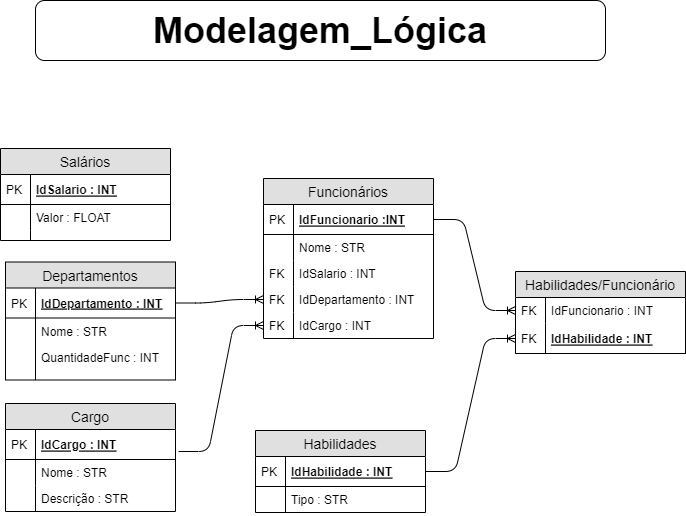

The diagram above was exported from draw.io. Its source (the exported page's mxGraphModel, read from the mxfile embedded in the PNG):
<mxGraphModel dx="1038" dy="489" grid="1" gridSize="10" guides="1" tooltips="1" connect="1" arrows="1" fold="1" page="1" pageScale="1" pageWidth="827" pageHeight="1169" background="#ffffff" math="0" shadow="0">
  <root>
    <mxCell id="IjSk6evQLIdclx521t-M-0" />
    <mxCell id="IjSk6evQLIdclx521t-M-1" parent="IjSk6evQLIdclx521t-M-0" />
    <mxCell id="IjSk6evQLIdclx521t-M-2" value="&lt;b&gt;&lt;font style=&quot;font-size: 36px&quot;&gt;Modelagem_Lógica&lt;/font&gt;&lt;/b&gt;" style="rounded=1;whiteSpace=wrap;html=1;" parent="IjSk6evQLIdclx521t-M-1" vertex="1">
      <mxGeometry x="100" y="20" width="570" height="60" as="geometry" />
    </mxCell>
    <mxCell id="GH54d0H1p3RRGd_vZchd-4" value="Departamentos" style="swimlane;fontStyle=0;childLayout=stackLayout;horizontal=1;startSize=26;fillColor=#e0e0e0;horizontalStack=0;resizeParent=1;resizeParentMax=0;resizeLast=0;collapsible=1;marginBottom=0;swimlaneFillColor=#ffffff;align=center;fontSize=14;" parent="IjSk6evQLIdclx521t-M-1" vertex="1">
      <mxGeometry x="70" y="281.5" width="170" height="118" as="geometry" />
    </mxCell>
    <mxCell id="GH54d0H1p3RRGd_vZchd-5" value="IdDepartamento : INT" style="shape=partialRectangle;top=0;left=0;right=0;bottom=1;align=left;verticalAlign=middle;fillColor=none;spacingLeft=34;spacingRight=4;overflow=hidden;rotatable=0;points=[[0,0.5],[1,0.5]];portConstraint=eastwest;dropTarget=0;fontStyle=5;fontSize=12;" parent="GH54d0H1p3RRGd_vZchd-4" vertex="1">
      <mxGeometry y="26" width="170" height="30" as="geometry" />
    </mxCell>
    <mxCell id="GH54d0H1p3RRGd_vZchd-6" value="PK" style="shape=partialRectangle;top=0;left=0;bottom=0;fillColor=none;align=left;verticalAlign=middle;spacingLeft=4;spacingRight=4;overflow=hidden;rotatable=0;points=[];portConstraint=eastwest;part=1;fontSize=12;" parent="GH54d0H1p3RRGd_vZchd-5" vertex="1" connectable="0">
      <mxGeometry width="30" height="30" as="geometry" />
    </mxCell>
    <mxCell id="GH54d0H1p3RRGd_vZchd-7" value="Nome : STR" style="shape=partialRectangle;top=0;left=0;right=0;bottom=0;align=left;verticalAlign=top;fillColor=none;spacingLeft=34;spacingRight=4;overflow=hidden;rotatable=0;points=[[0,0.5],[1,0.5]];portConstraint=eastwest;dropTarget=0;fontSize=12;" parent="GH54d0H1p3RRGd_vZchd-4" vertex="1">
      <mxGeometry y="56" width="170" height="26" as="geometry" />
    </mxCell>
    <mxCell id="GH54d0H1p3RRGd_vZchd-8" value="" style="shape=partialRectangle;top=0;left=0;bottom=0;fillColor=none;align=left;verticalAlign=top;spacingLeft=4;spacingRight=4;overflow=hidden;rotatable=0;points=[];portConstraint=eastwest;part=1;fontSize=12;" parent="GH54d0H1p3RRGd_vZchd-7" vertex="1" connectable="0">
      <mxGeometry width="30" height="26" as="geometry" />
    </mxCell>
    <mxCell id="GH54d0H1p3RRGd_vZchd-9" value="QuantidadeFunc : INT" style="shape=partialRectangle;top=0;left=0;right=0;bottom=0;align=left;verticalAlign=top;fillColor=none;spacingLeft=34;spacingRight=4;overflow=hidden;rotatable=0;points=[[0,0.5],[1,0.5]];portConstraint=eastwest;dropTarget=0;fontSize=12;" parent="GH54d0H1p3RRGd_vZchd-4" vertex="1">
      <mxGeometry y="82" width="170" height="26" as="geometry" />
    </mxCell>
    <mxCell id="GH54d0H1p3RRGd_vZchd-10" value="" style="shape=partialRectangle;top=0;left=0;bottom=0;fillColor=none;align=left;verticalAlign=top;spacingLeft=4;spacingRight=4;overflow=hidden;rotatable=0;points=[];portConstraint=eastwest;part=1;fontSize=12;" parent="GH54d0H1p3RRGd_vZchd-9" vertex="1" connectable="0">
      <mxGeometry width="30" height="26" as="geometry" />
    </mxCell>
    <mxCell id="GH54d0H1p3RRGd_vZchd-13" value="" style="shape=partialRectangle;top=0;left=0;right=0;bottom=0;align=left;verticalAlign=top;fillColor=none;spacingLeft=34;spacingRight=4;overflow=hidden;rotatable=0;points=[[0,0.5],[1,0.5]];portConstraint=eastwest;dropTarget=0;fontSize=12;" parent="GH54d0H1p3RRGd_vZchd-4" vertex="1">
      <mxGeometry y="108" width="170" height="10" as="geometry" />
    </mxCell>
    <mxCell id="GH54d0H1p3RRGd_vZchd-14" value="" style="shape=partialRectangle;top=0;left=0;bottom=0;fillColor=none;align=left;verticalAlign=top;spacingLeft=4;spacingRight=4;overflow=hidden;rotatable=0;points=[];portConstraint=eastwest;part=1;fontSize=12;" parent="GH54d0H1p3RRGd_vZchd-13" vertex="1" connectable="0">
      <mxGeometry width="30" height="10" as="geometry" />
    </mxCell>
    <mxCell id="YsN6twW8WAKRDgkeO4P9-0" value="Salários" style="swimlane;fontStyle=0;childLayout=stackLayout;horizontal=1;startSize=26;fillColor=#e0e0e0;horizontalStack=0;resizeParent=1;resizeParentMax=0;resizeLast=0;collapsible=1;marginBottom=0;swimlaneFillColor=#ffffff;align=center;fontSize=14;" parent="IjSk6evQLIdclx521t-M-1" vertex="1">
      <mxGeometry x="65" y="168" width="170" height="92" as="geometry" />
    </mxCell>
    <mxCell id="YsN6twW8WAKRDgkeO4P9-1" value="IdSalario : INT" style="shape=partialRectangle;top=0;left=0;right=0;bottom=1;align=left;verticalAlign=middle;fillColor=none;spacingLeft=34;spacingRight=4;overflow=hidden;rotatable=0;points=[[0,0.5],[1,0.5]];portConstraint=eastwest;dropTarget=0;fontStyle=5;fontSize=12;" parent="YsN6twW8WAKRDgkeO4P9-0" vertex="1">
      <mxGeometry y="26" width="170" height="30" as="geometry" />
    </mxCell>
    <mxCell id="YsN6twW8WAKRDgkeO4P9-2" value="PK" style="shape=partialRectangle;top=0;left=0;bottom=0;fillColor=none;align=left;verticalAlign=middle;spacingLeft=4;spacingRight=4;overflow=hidden;rotatable=0;points=[];portConstraint=eastwest;part=1;fontSize=12;" parent="YsN6twW8WAKRDgkeO4P9-1" vertex="1" connectable="0">
      <mxGeometry width="30" height="30" as="geometry" />
    </mxCell>
    <mxCell id="YsN6twW8WAKRDgkeO4P9-3" value="Valor : FLOAT" style="shape=partialRectangle;top=0;left=0;right=0;bottom=0;align=left;verticalAlign=top;fillColor=none;spacingLeft=34;spacingRight=4;overflow=hidden;rotatable=0;points=[[0,0.5],[1,0.5]];portConstraint=eastwest;dropTarget=0;fontSize=12;" parent="YsN6twW8WAKRDgkeO4P9-0" vertex="1">
      <mxGeometry y="56" width="170" height="26" as="geometry" />
    </mxCell>
    <mxCell id="YsN6twW8WAKRDgkeO4P9-4" value="" style="shape=partialRectangle;top=0;left=0;bottom=0;fillColor=none;align=left;verticalAlign=top;spacingLeft=4;spacingRight=4;overflow=hidden;rotatable=0;points=[];portConstraint=eastwest;part=1;fontSize=12;" parent="YsN6twW8WAKRDgkeO4P9-3" vertex="1" connectable="0">
      <mxGeometry width="30" height="26" as="geometry" />
    </mxCell>
    <mxCell id="YsN6twW8WAKRDgkeO4P9-7" value="" style="shape=partialRectangle;top=0;left=0;right=0;bottom=0;align=left;verticalAlign=top;fillColor=none;spacingLeft=34;spacingRight=4;overflow=hidden;rotatable=0;points=[[0,0.5],[1,0.5]];portConstraint=eastwest;dropTarget=0;fontSize=12;" parent="YsN6twW8WAKRDgkeO4P9-0" vertex="1">
      <mxGeometry y="82" width="170" height="10" as="geometry" />
    </mxCell>
    <mxCell id="YsN6twW8WAKRDgkeO4P9-8" value="" style="shape=partialRectangle;top=0;left=0;bottom=0;fillColor=none;align=left;verticalAlign=top;spacingLeft=4;spacingRight=4;overflow=hidden;rotatable=0;points=[];portConstraint=eastwest;part=1;fontSize=12;" parent="YsN6twW8WAKRDgkeO4P9-7" vertex="1" connectable="0">
      <mxGeometry width="30" height="10" as="geometry" />
    </mxCell>
    <mxCell id="7Q-UqssFx8Utjdrh4yrg-0" value="Habilidades" style="swimlane;fontStyle=0;childLayout=stackLayout;horizontal=1;startSize=26;fillColor=#e0e0e0;horizontalStack=0;resizeParent=1;resizeParentMax=0;resizeLast=0;collapsible=1;marginBottom=0;swimlaneFillColor=#ffffff;align=center;fontSize=14;" parent="IjSk6evQLIdclx521t-M-1" vertex="1">
      <mxGeometry x="320" y="450" width="170" height="82" as="geometry" />
    </mxCell>
    <mxCell id="7Q-UqssFx8Utjdrh4yrg-1" value="IdHabilidade : INT" style="shape=partialRectangle;top=0;left=0;right=0;bottom=1;align=left;verticalAlign=middle;fillColor=none;spacingLeft=34;spacingRight=4;overflow=hidden;rotatable=0;points=[[0,0.5],[1,0.5]];portConstraint=eastwest;dropTarget=0;fontStyle=5;fontSize=12;" parent="7Q-UqssFx8Utjdrh4yrg-0" vertex="1">
      <mxGeometry y="26" width="170" height="30" as="geometry" />
    </mxCell>
    <mxCell id="7Q-UqssFx8Utjdrh4yrg-2" value="PK" style="shape=partialRectangle;top=0;left=0;bottom=0;fillColor=none;align=left;verticalAlign=middle;spacingLeft=4;spacingRight=4;overflow=hidden;rotatable=0;points=[];portConstraint=eastwest;part=1;fontSize=12;" parent="7Q-UqssFx8Utjdrh4yrg-1" vertex="1" connectable="0">
      <mxGeometry width="30" height="30" as="geometry" />
    </mxCell>
    <mxCell id="7Q-UqssFx8Utjdrh4yrg-3" value="Tipo : STR" style="shape=partialRectangle;top=0;left=0;right=0;bottom=0;align=left;verticalAlign=top;fillColor=none;spacingLeft=34;spacingRight=4;overflow=hidden;rotatable=0;points=[[0,0.5],[1,0.5]];portConstraint=eastwest;dropTarget=0;fontSize=12;" parent="7Q-UqssFx8Utjdrh4yrg-0" vertex="1">
      <mxGeometry y="56" width="170" height="26" as="geometry" />
    </mxCell>
    <mxCell id="7Q-UqssFx8Utjdrh4yrg-4" value="" style="shape=partialRectangle;top=0;left=0;bottom=0;fillColor=none;align=left;verticalAlign=top;spacingLeft=4;spacingRight=4;overflow=hidden;rotatable=0;points=[];portConstraint=eastwest;part=1;fontSize=12;" parent="7Q-UqssFx8Utjdrh4yrg-3" vertex="1" connectable="0">
      <mxGeometry width="30" height="26" as="geometry" />
    </mxCell>
    <mxCell id="PdzvfcbApx3N-qY0Fcrb-0" value="Funcionários" style="swimlane;fontStyle=0;childLayout=stackLayout;horizontal=1;startSize=26;fillColor=#e0e0e0;horizontalStack=0;resizeParent=1;resizeParentMax=0;resizeLast=0;collapsible=1;marginBottom=0;swimlaneFillColor=#ffffff;align=center;fontSize=14;" parent="IjSk6evQLIdclx521t-M-1" vertex="1">
      <mxGeometry x="328" y="198" width="170" height="160" as="geometry" />
    </mxCell>
    <mxCell id="PdzvfcbApx3N-qY0Fcrb-1" value="IdFuncionario :INT" style="shape=partialRectangle;top=0;left=0;right=0;bottom=1;align=left;verticalAlign=middle;fillColor=none;spacingLeft=34;spacingRight=4;overflow=hidden;rotatable=0;points=[[0,0.5],[1,0.5]];portConstraint=eastwest;dropTarget=0;fontStyle=5;fontSize=12;" parent="PdzvfcbApx3N-qY0Fcrb-0" vertex="1">
      <mxGeometry y="26" width="170" height="30" as="geometry" />
    </mxCell>
    <mxCell id="PdzvfcbApx3N-qY0Fcrb-2" value="PK" style="shape=partialRectangle;top=0;left=0;bottom=0;fillColor=none;align=left;verticalAlign=middle;spacingLeft=4;spacingRight=4;overflow=hidden;rotatable=0;points=[];portConstraint=eastwest;part=1;fontSize=12;" parent="PdzvfcbApx3N-qY0Fcrb-1" vertex="1" connectable="0">
      <mxGeometry width="30" height="30" as="geometry" />
    </mxCell>
    <mxCell id="PdzvfcbApx3N-qY0Fcrb-3" value="Nome : STR" style="shape=partialRectangle;top=0;left=0;right=0;bottom=0;align=left;verticalAlign=top;fillColor=none;spacingLeft=34;spacingRight=4;overflow=hidden;rotatable=0;points=[[0,0.5],[1,0.5]];portConstraint=eastwest;dropTarget=0;fontSize=12;" parent="PdzvfcbApx3N-qY0Fcrb-0" vertex="1">
      <mxGeometry y="56" width="170" height="26" as="geometry" />
    </mxCell>
    <mxCell id="PdzvfcbApx3N-qY0Fcrb-4" value="" style="shape=partialRectangle;top=0;left=0;bottom=0;fillColor=none;align=left;verticalAlign=top;spacingLeft=4;spacingRight=4;overflow=hidden;rotatable=0;points=[];portConstraint=eastwest;part=1;fontSize=12;" parent="PdzvfcbApx3N-qY0Fcrb-3" vertex="1" connectable="0">
      <mxGeometry width="30" height="26" as="geometry" />
    </mxCell>
    <mxCell id="PdzvfcbApx3N-qY0Fcrb-5" value="IdSalario : INT" style="shape=partialRectangle;top=0;left=0;right=0;bottom=0;align=left;verticalAlign=top;fillColor=none;spacingLeft=34;spacingRight=4;overflow=hidden;rotatable=0;points=[[0,0.5],[1,0.5]];portConstraint=eastwest;dropTarget=0;fontSize=12;" parent="PdzvfcbApx3N-qY0Fcrb-0" vertex="1">
      <mxGeometry y="82" width="170" height="26" as="geometry" />
    </mxCell>
    <mxCell id="PdzvfcbApx3N-qY0Fcrb-6" value="FK" style="shape=partialRectangle;top=0;left=0;bottom=0;fillColor=none;align=left;verticalAlign=top;spacingLeft=4;spacingRight=4;overflow=hidden;rotatable=0;points=[];portConstraint=eastwest;part=1;fontSize=12;" parent="PdzvfcbApx3N-qY0Fcrb-5" vertex="1" connectable="0">
      <mxGeometry width="30" height="26" as="geometry" />
    </mxCell>
    <mxCell id="PdzvfcbApx3N-qY0Fcrb-9" value="IdDepartamento : INT" style="shape=partialRectangle;top=0;left=0;right=0;bottom=0;align=left;verticalAlign=top;fillColor=none;spacingLeft=34;spacingRight=4;overflow=hidden;rotatable=0;points=[[0,0.5],[1,0.5]];portConstraint=eastwest;dropTarget=0;fontSize=12;" parent="PdzvfcbApx3N-qY0Fcrb-0" vertex="1">
      <mxGeometry y="108" width="170" height="26" as="geometry" />
    </mxCell>
    <mxCell id="PdzvfcbApx3N-qY0Fcrb-10" value="FK" style="shape=partialRectangle;top=0;left=0;bottom=0;fillColor=none;align=left;verticalAlign=top;spacingLeft=4;spacingRight=4;overflow=hidden;rotatable=0;points=[];portConstraint=eastwest;part=1;fontSize=12;" parent="PdzvfcbApx3N-qY0Fcrb-9" vertex="1" connectable="0">
      <mxGeometry width="30" height="26" as="geometry" />
    </mxCell>
    <mxCell id="5v5aM2Sj9HflONEsckxm-9" value="IdCargo : INT" style="shape=partialRectangle;top=0;left=0;right=0;bottom=0;align=left;verticalAlign=top;fillColor=none;spacingLeft=34;spacingRight=4;overflow=hidden;rotatable=0;points=[[0,0.5],[1,0.5]];portConstraint=eastwest;dropTarget=0;fontSize=12;" parent="PdzvfcbApx3N-qY0Fcrb-0" vertex="1">
      <mxGeometry y="134" width="170" height="26" as="geometry" />
    </mxCell>
    <mxCell id="5v5aM2Sj9HflONEsckxm-10" value="FK" style="shape=partialRectangle;top=0;left=0;bottom=0;fillColor=none;align=left;verticalAlign=top;spacingLeft=4;spacingRight=4;overflow=hidden;rotatable=0;points=[];portConstraint=eastwest;part=1;fontSize=12;" parent="5v5aM2Sj9HflONEsckxm-9" vertex="1" connectable="0">
      <mxGeometry width="30" height="26" as="geometry" />
    </mxCell>
    <mxCell id="5v5aM2Sj9HflONEsckxm-0" value="Cargo" style="swimlane;fontStyle=0;childLayout=stackLayout;horizontal=1;startSize=26;fillColor=#e0e0e0;horizontalStack=0;resizeParent=1;resizeParentMax=0;resizeLast=0;collapsible=1;marginBottom=0;swimlaneFillColor=#ffffff;align=center;fontSize=14;" parent="IjSk6evQLIdclx521t-M-1" vertex="1">
      <mxGeometry x="70" y="423" width="170" height="108" as="geometry" />
    </mxCell>
    <mxCell id="5v5aM2Sj9HflONEsckxm-1" value="IdCargo : INT" style="shape=partialRectangle;top=0;left=0;right=0;bottom=1;align=left;verticalAlign=middle;fillColor=none;spacingLeft=34;spacingRight=4;overflow=hidden;rotatable=0;points=[[0,0.5],[1,0.5]];portConstraint=eastwest;dropTarget=0;fontStyle=5;fontSize=12;" parent="5v5aM2Sj9HflONEsckxm-0" vertex="1">
      <mxGeometry y="26" width="170" height="30" as="geometry" />
    </mxCell>
    <mxCell id="5v5aM2Sj9HflONEsckxm-2" value="PK" style="shape=partialRectangle;top=0;left=0;bottom=0;fillColor=none;align=left;verticalAlign=middle;spacingLeft=4;spacingRight=4;overflow=hidden;rotatable=0;points=[];portConstraint=eastwest;part=1;fontSize=12;" parent="5v5aM2Sj9HflONEsckxm-1" vertex="1" connectable="0">
      <mxGeometry width="30" height="30" as="geometry" />
    </mxCell>
    <mxCell id="5v5aM2Sj9HflONEsckxm-3" value="Nome : STR" style="shape=partialRectangle;top=0;left=0;right=0;bottom=0;align=left;verticalAlign=top;fillColor=none;spacingLeft=34;spacingRight=4;overflow=hidden;rotatable=0;points=[[0,0.5],[1,0.5]];portConstraint=eastwest;dropTarget=0;fontSize=12;" parent="5v5aM2Sj9HflONEsckxm-0" vertex="1">
      <mxGeometry y="56" width="170" height="26" as="geometry" />
    </mxCell>
    <mxCell id="5v5aM2Sj9HflONEsckxm-4" value="" style="shape=partialRectangle;top=0;left=0;bottom=0;fillColor=none;align=left;verticalAlign=top;spacingLeft=4;spacingRight=4;overflow=hidden;rotatable=0;points=[];portConstraint=eastwest;part=1;fontSize=12;" parent="5v5aM2Sj9HflONEsckxm-3" vertex="1" connectable="0">
      <mxGeometry width="30" height="26" as="geometry" />
    </mxCell>
    <mxCell id="5v5aM2Sj9HflONEsckxm-7" value="Descrição : STR" style="shape=partialRectangle;top=0;left=0;right=0;bottom=0;align=left;verticalAlign=top;fillColor=none;spacingLeft=34;spacingRight=4;overflow=hidden;rotatable=0;points=[[0,0.5],[1,0.5]];portConstraint=eastwest;dropTarget=0;fontSize=12;" parent="5v5aM2Sj9HflONEsckxm-0" vertex="1">
      <mxGeometry y="82" width="170" height="26" as="geometry" />
    </mxCell>
    <mxCell id="5v5aM2Sj9HflONEsckxm-8" value="" style="shape=partialRectangle;top=0;left=0;bottom=0;fillColor=none;align=left;verticalAlign=top;spacingLeft=4;spacingRight=4;overflow=hidden;rotatable=0;points=[];portConstraint=eastwest;part=1;fontSize=12;" parent="5v5aM2Sj9HflONEsckxm-7" vertex="1" connectable="0">
      <mxGeometry width="30" height="26" as="geometry" />
    </mxCell>
    <mxCell id="5v5aM2Sj9HflONEsckxm-11" value="Habilidades/Funcionário" style="swimlane;fontStyle=0;childLayout=stackLayout;horizontal=1;startSize=26;fillColor=#e0e0e0;horizontalStack=0;resizeParent=1;resizeParentMax=0;resizeLast=0;collapsible=1;marginBottom=0;swimlaneFillColor=#ffffff;align=center;fontSize=14;" parent="IjSk6evQLIdclx521t-M-1" vertex="1">
      <mxGeometry x="580" y="291" width="170" height="82" as="geometry" />
    </mxCell>
    <mxCell id="5v5aM2Sj9HflONEsckxm-14" value="IdFuncionario : INT" style="shape=partialRectangle;top=0;left=0;right=0;bottom=0;align=left;verticalAlign=top;fillColor=none;spacingLeft=34;spacingRight=4;overflow=hidden;rotatable=0;points=[[0,0.5],[1,0.5]];portConstraint=eastwest;dropTarget=0;fontSize=12;" parent="5v5aM2Sj9HflONEsckxm-11" vertex="1">
      <mxGeometry y="26" width="170" height="26" as="geometry" />
    </mxCell>
    <mxCell id="5v5aM2Sj9HflONEsckxm-15" value="FK" style="shape=partialRectangle;top=0;left=0;bottom=0;fillColor=none;align=left;verticalAlign=top;spacingLeft=4;spacingRight=4;overflow=hidden;rotatable=0;points=[];portConstraint=eastwest;part=1;fontSize=12;" parent="5v5aM2Sj9HflONEsckxm-14" vertex="1" connectable="0">
      <mxGeometry width="30" height="26" as="geometry" />
    </mxCell>
    <mxCell id="5v5aM2Sj9HflONEsckxm-12" value="IdHabilidade : INT" style="shape=partialRectangle;top=0;left=0;right=0;bottom=1;align=left;verticalAlign=middle;fillColor=none;spacingLeft=34;spacingRight=4;overflow=hidden;rotatable=0;points=[[0,0.5],[1,0.5]];portConstraint=eastwest;dropTarget=0;fontStyle=5;fontSize=12;" parent="5v5aM2Sj9HflONEsckxm-11" vertex="1">
      <mxGeometry y="52" width="170" height="30" as="geometry" />
    </mxCell>
    <mxCell id="5v5aM2Sj9HflONEsckxm-13" value="FK" style="shape=partialRectangle;top=0;left=0;bottom=0;fillColor=none;align=left;verticalAlign=middle;spacingLeft=4;spacingRight=4;overflow=hidden;rotatable=0;points=[];portConstraint=eastwest;part=1;fontSize=12;" parent="5v5aM2Sj9HflONEsckxm-12" vertex="1" connectable="0">
      <mxGeometry width="30" height="30" as="geometry" />
    </mxCell>
    <mxCell id="5v5aM2Sj9HflONEsckxm-18" value="" style="edgeStyle=entityRelationEdgeStyle;fontSize=12;html=1;endArrow=ERoneToMany;entryX=0;entryY=0.5;entryDx=0;entryDy=0;exitX=1.018;exitY=0.733;exitDx=0;exitDy=0;exitPerimeter=0;" parent="IjSk6evQLIdclx521t-M-1" source="5v5aM2Sj9HflONEsckxm-1" target="5v5aM2Sj9HflONEsckxm-9" edge="1">
      <mxGeometry width="100" height="100" relative="1" as="geometry">
        <mxPoint x="-60" y="763" as="sourcePoint" />
        <mxPoint x="40" y="663" as="targetPoint" />
      </mxGeometry>
    </mxCell>
    <mxCell id="5v5aM2Sj9HflONEsckxm-19" value="" style="edgeStyle=entityRelationEdgeStyle;fontSize=12;html=1;endArrow=ERoneToMany;entryX=0;entryY=0.5;entryDx=0;entryDy=0;" parent="IjSk6evQLIdclx521t-M-1" source="GH54d0H1p3RRGd_vZchd-5" target="PdzvfcbApx3N-qY0Fcrb-9" edge="1">
      <mxGeometry width="100" height="100" relative="1" as="geometry">
        <mxPoint x="-60" y="763" as="sourcePoint" />
        <mxPoint x="40" y="663" as="targetPoint" />
      </mxGeometry>
    </mxCell>
    <mxCell id="5v5aM2Sj9HflONEsckxm-21" value="" style="edgeStyle=entityRelationEdgeStyle;fontSize=12;html=1;endArrow=ERoneToMany;entryX=0;entryY=0.5;entryDx=0;entryDy=0;exitX=1;exitY=0.5;exitDx=0;exitDy=0;" parent="IjSk6evQLIdclx521t-M-1" source="PdzvfcbApx3N-qY0Fcrb-1" target="5v5aM2Sj9HflONEsckxm-14" edge="1">
      <mxGeometry width="100" height="100" relative="1" as="geometry">
        <mxPoint x="70" y="650" as="sourcePoint" />
        <mxPoint x="170" y="550" as="targetPoint" />
      </mxGeometry>
    </mxCell>
    <mxCell id="5v5aM2Sj9HflONEsckxm-22" value="" style="edgeStyle=entityRelationEdgeStyle;fontSize=12;html=1;endArrow=ERoneToMany;entryX=0;entryY=0.5;entryDx=0;entryDy=0;exitX=1;exitY=0.5;exitDx=0;exitDy=0;" parent="IjSk6evQLIdclx521t-M-1" source="7Q-UqssFx8Utjdrh4yrg-1" target="5v5aM2Sj9HflONEsckxm-12" edge="1">
      <mxGeometry width="100" height="100" relative="1" as="geometry">
        <mxPoint x="810" y="330" as="sourcePoint" />
        <mxPoint x="800" y="230" as="targetPoint" />
      </mxGeometry>
    </mxCell>
  </root>
</mxGraphModel>